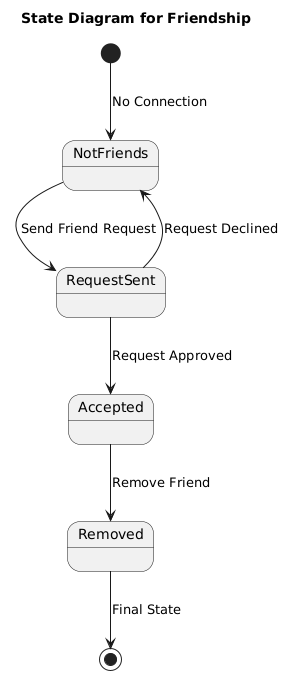

The diagram above was rendered by PlantUML. Its source (embedded in the PNG):
@startuml
title State Diagram for Friendship

[*] --> NotFriends : No Connection

NotFriends --> RequestSent : Send Friend Request
RequestSent --> Accepted : Request Approved
RequestSent --> NotFriends : Request Declined
Accepted --> Removed : Remove Friend
Removed --> [*] : Final State
@enduml